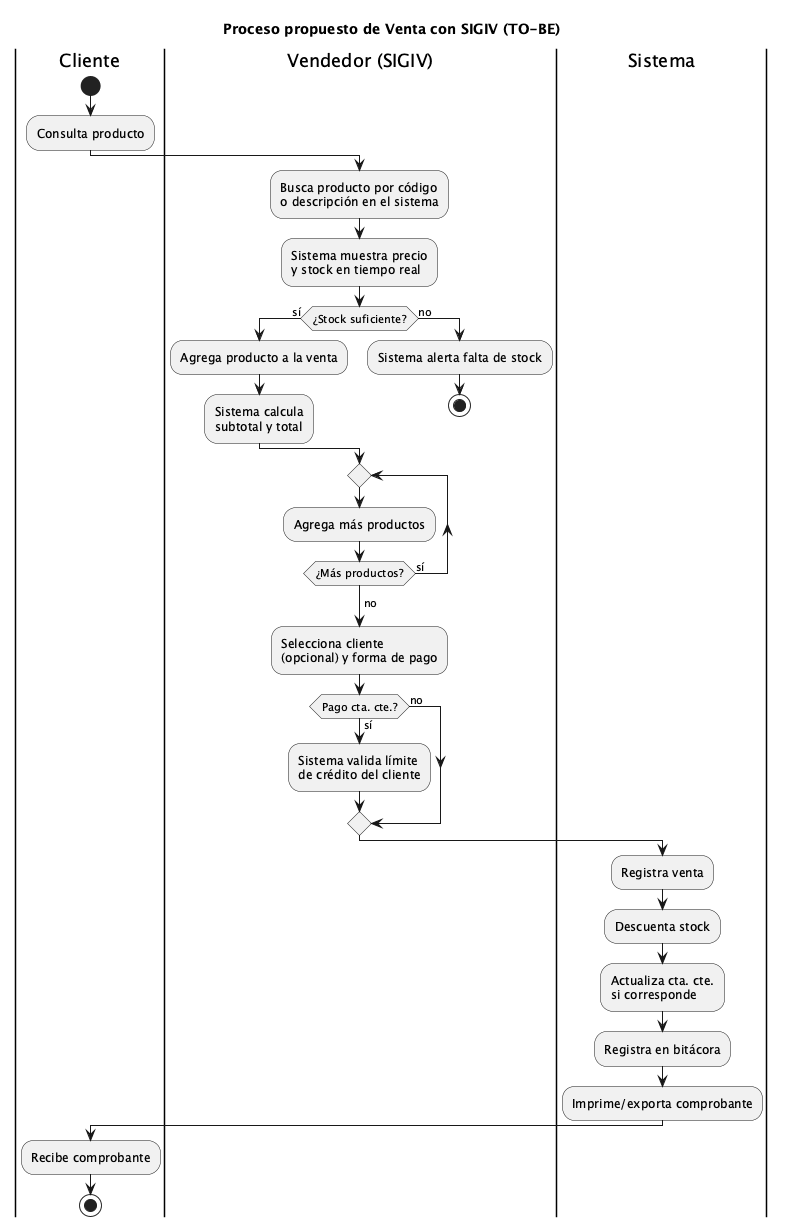

The diagram above was rendered by PlantUML. Its source (embedded in the PNG):
@startuml proceso-venta-propuesto
title Proceso propuesto de Venta con SIGIV (TO-BE)

|Cliente|
start
:Consulta producto;

|Vendedor (SIGIV)|
:Busca producto por código\no descripción en el sistema;
:Sistema muestra precio\ny stock en tiempo real;
if (¿Stock suficiente?) then (sí)
  :Agrega producto a la venta;
  :Sistema calcula\nsubtotal y total;
else (no)
  :Sistema alerta falta de stock;
  stop
endif

repeat
  :Agrega más productos;
repeat while (¿Más productos?) is (sí)
->no;

:Selecciona cliente\n(opcional) y forma de pago;

if (Pago cta. cte.?) then (sí)
  :Sistema valida límite\nde crédito del cliente;
else (no)
endif

|Sistema|
:Registra venta;
:Descuenta stock;
:Actualiza cta. cte.\nsi corresponde;
:Registra en bitácora;
:Imprime/exporta comprobante;

|Cliente|
:Recibe comprobante;
stop
@enduml